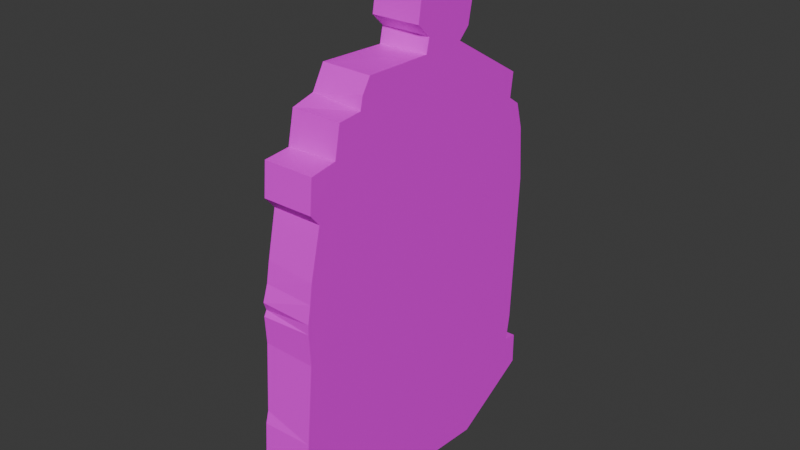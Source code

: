 # Source: tardis.blend  (saved by Blender 4.3.34; exported with 4.5.12 LTS)
import bpy
from mathutils import Matrix  # noqa: F401  (used for matrix-valued properties, if any)

bpy.ops.wm.read_factory_settings(use_empty=True)
scene = bpy.context.scene
scene.name = 'Scene'

# ---- images (referenced by path relative to the original .blend; pixels are not part of the script)
import os
ASSET_DIR = os.environ.get("B2B_ASSET_DIR", "")  # directory of the original .blend (textures are referenced by path, not embedded)
HERE = os.path.dirname(os.path.abspath(__file__))  # packed textures are extracted next to this script under _unpacked/

def load_image(name, relpath, width, height, colorspace="sRGB"):
    """Load a texture the original file referenced (path relative to the .blend, or extracted next to this script)."""
    p = next((c for c in (os.path.join(HERE, relpath), os.path.join(ASSET_DIR, relpath)) if relpath and os.path.exists(c)), "")
    if p:
        img = bpy.data.images.load(p, check_existing=True)
        img.name = name
    else:  # same state as the original file: an image datablock whose file is absent (Cycles renders it pink)
        img = bpy.data.images.new(name, width, height)
        img.source = "FILE"
        img.filepath = "//" + (relpath or name)
    img.colorspace_settings.name = colorspace
    return img
img_tardis_png = load_image('tardis.png', 'tardis.png', 1024, 1024, 'sRGB')

# ---- materials (node trees are filled in below, after node groups)
mat_material_001 = bpy.data.materials.new('Material.001')
mat_material_002 = bpy.data.materials.new('Material.002')

# ---- material node trees
mat_material_001.use_nodes = True; mat_material_001.node_tree.nodes.clear()
_N = mat_material_001.node_tree.nodes; _L = mat_material_001.node_tree.links
n0 = _N.new('ShaderNodeBsdfPrincipled'); n0.name = 'Principled BSDF'; n0.location = (10, 300)
n1 = _N.new('ShaderNodeOutputMaterial'); n1.name = 'Material Output'; n1.location = (300, 300)
n2 = _N.new('ShaderNodeTexImage'); n2.name = 'Image Texture'; n2.location = (-280, 280)
n2.image = img_tardis_png
_L.new(n0.outputs[0], n1.inputs[0])
_L.new(n2.outputs[0], n0.inputs[0])
n1.is_active_output = True
mat_material_002.use_nodes = True; mat_material_002.node_tree.nodes.clear()
_N = mat_material_002.node_tree.nodes; _L = mat_material_002.node_tree.links
n0 = _N.new('ShaderNodeBsdfPrincipled'); n0.name = 'Principled BSDF'; n0.location = (10, 300)
n1 = _N.new('ShaderNodeOutputMaterial'); n1.name = 'Material Output'; n1.location = (300, 300)
n2 = _N.new('ShaderNodeTexImage'); n2.name = 'Image Texture'; n2.location = (-280, 282)
n2.image = img_tardis_png
_L.new(n0.outputs[0], n1.inputs[0])
_L.new(n2.outputs[0], n0.inputs[0])
n1.is_active_output = True

# ---- world
world_world = bpy.data.worlds.new('World'); scene.world = world_world
world_world.use_nodes = True; world_world.node_tree.nodes.clear()
_N = world_world.node_tree.nodes; _L = world_world.node_tree.links
n0 = _N.new('ShaderNodeOutputWorld'); n0.name = 'World Output'; n0.location = (300, 300)
n1 = _N.new('ShaderNodeBackground'); n1.name = 'Background'; n1.location = (10, 300)
n1.inputs[0].default_value = (0.05088, 0.05088, 0.05088, 1.0)
_L.new(n1.outputs[0], n0.inputs[0])
n0.is_active_output = True
world_world.color = (0.05088, 0.05088, 0.05088)
world_world.sun_shadow_jitter_overblur = 0.0

# ---- meshes
me_plane = bpy.data.meshes.new('Plane')
me_plane.from_pydata([(-0.02063, -0.05358, -0.005), (0.01485, -0.05099, -0.005), (0.02296, -0.003585, -0.004998), (0.02242, 0.0001819, -0.004998), (0.02356, -0.007023, -0.004999), (0.02331, -0.01495, -0.005001), (0.02361, -0.008853, -0.005001), (0.02305, -0.04996, -0.005), (0.02474, -0.03022, -0.004998), (0.02539, -0.04854, -0.005), (0.02592, -0.04168, -0.005), (0.02546, -0.0387, -0.004998), (-0.03556, -0.002097, -0.005), (-0.0363, -0.03833, -0.004996), (-0.03634, -0.04475, -0.005), (-0.03473, 0.008785, -0.005002), (-0.03422, -0.03268, -0.004999), (-0.03341, -0.03789, -0.005), (-0.03325, 0.01403, -0.005), (-0.03071, 0.01579, -0.005), (-0.03134, 0.02068, -0.005), (-0.01489, 0.03051, -0.005), (-0.01874, 0.04071, -0.005), (-0.01712, 0.03262, -0.005), (-0.01612, 0.04759, -0.005), (-0.01477, 0.04985, -0.005), (-0.009875, 0.04809, -0.005), (-0.006745, 0.04647, -0.005), (-0.006631, 0.03317, -0.005), (-0.003826, 0.03575, -0.004999), (-0.004744, 0.0413, -0.005), (-0.00593, 0.03038, -0.005), (0.007971, 0.03058, -0.005), (0.009716, 0.02783, -0.005), (0.01026, 0.0254, -0.005), (0.01506, 0.02495, -0.005), (0.01621, 0.019, -0.005001), (0.0215, 0.01814, -0.00498), (0.02021, 0.009581, -0.005), (0.02208, 0.01181, -0.005), (-0.02029, -0.05382, 0.005), (0.01218, -0.05099, 0.005), (0.0154, -0.05093, 0.005), (0.02312, -0.04992, 0.005), (0.02271, -0.003401, 0.004993), (0.0232, -0.008138, 0.005), (0.02348, -0.01452, 0.004998), (0.02376, -0.009216, 0.005), (0.02375, -0.006571, 0.004999), (0.02428, -0.02796, 0.005), (0.02578, -0.04859, 0.005), (0.02489, -0.03031, 0.005), (0.02549, -0.04141, 0.004999), (0.02549, -0.03882, 0.004993), (-0.03599, 0.008582, 0.005), (-0.03628, -0.04486, 0.005), (-0.03575, -0.004419, 0.005), (-0.03621, -0.03837, 0.005), (-0.03419, -0.0325, 0.005), (-0.03445, 0.008953, 0.005), (-0.03341, -0.03789, 0.005), (-0.03326, 0.01401, 0.005), (-0.03072, 0.01579, 0.005), (-0.03135, 0.02063, 0.005), (-0.02021, 0.02683, 0.005), (-0.01848, 0.03706, 0.005), (-0.01817, 0.04233, 0.005), (-0.01547, 0.03076, 0.005002), (-0.01593, 0.04903, 0.005), (-0.01601, 0.0458, 0.005), (-0.01071, 0.04979, 0.005), (-0.009909, 0.04793, 0.005), (-0.006676, 0.03319, 0.005), (-0.006037, 0.0456, 0.005001), (-0.005984, 0.03011, 0.005), (-0.004191, 0.03562, 0.004986), (0.007822, 0.03065, 0.005), (0.01036, 0.02621, 0.005001), (0.01498, 0.02501, 0.005), (0.01631, 0.01872, 0.004998), (0.02153, 0.01828, 0.005), (0.02007, 0.009538, 0.004999), (0.02197, 0.0006733, 0.005002), (0.02208, 0.01184, 0.005)], [], [(11, 52, 10), (23, 65, 22), (21, 67, 23), (8, 53, 11), (20, 64, 21), (19, 63, 20), (5, 49, 8), (38, 82, 3), (39, 81, 38), (6, 46, 5), (4, 45, 6), (37, 83, 39), (36, 79, 37), (18, 62, 19), (2, 48, 4), (15, 61, 18), (35, 79, 36), (34, 78, 35), (3, 44, 2), (12, 54, 15), (33, 77, 34), (32, 76, 33), (31, 76, 32), (16, 56, 12), (28, 72, 31), (29, 72, 28), (17, 58, 16), (13, 60, 17), (30, 75, 29), (14, 57, 13), (0, 55, 14), (1, 41, 0), (27, 73, 30), (26, 71, 27), (7, 43, 1), (25, 70, 26), (24, 68, 25), (9, 43, 7), (22, 69, 24), (10, 50, 9), (11, 53, 52), (23, 67, 65), (8, 51, 53), (21, 64, 67), (20, 63, 64), (8, 49, 51), (19, 62, 63), (5, 46, 49), (38, 81, 82), (39, 83, 81), (6, 47, 46), (37, 80, 83), (6, 45, 47), (4, 48, 45), (37, 79, 80), (18, 61, 62), (2, 44, 48), (15, 59, 61), (35, 78, 79), (15, 54, 59), (34, 77, 78), (3, 82, 44), (12, 56, 54), (33, 76, 77), (16, 58, 56), (31, 74, 76), (31, 72, 74), (29, 75, 72), (17, 60, 58), (13, 57, 60), (30, 73, 75), (14, 55, 57), (0, 40, 55), (0, 41, 40), (1, 42, 41), (27, 71, 73), (26, 70, 71), (1, 43, 42), (25, 68, 70), (24, 69, 68), (9, 50, 43), (22, 66, 69), (10, 52, 50), (22, 65, 66), (73, 71, 70, 68, 69, 66, 65, 67, 64, 63, 62, 61, 59, 54, 56, 58, 60, 57, 55, 40, 41, 42, 43, 50, 52, 53, 51, 49, 46, 47, 45, 48, 44, 82, 81, 83, 80, 79, 78, 77, 76, 74, 72, 75), (22, 24, 25, 26, 27, 30, 29, 28, 31, 32, 33, 34, 35, 36, 37, 39, 38, 3, 2, 4, 6, 5, 8, 11, 10, 9, 7, 1, 0, 14, 13, 17, 16, 12, 15, 18, 19, 20, 21, 23)])
me_plane.polygons.foreach_set('material_index', [1, 1, 1, 1, 1, 1, 1, 1, 1, 1, 1, 1, 1, 1, 1, 1, 1, 1, 1, 1, 1, 1, 1, 1, 1, 1, 1, 1, 1, 1, 1, 1, 1, 1, 1, 1, 1, 1, 1, 1, 1, 1, 1, 1, 1, 1, 1, 1, 1, 1, 1, 1, 1, 1, 1, 1, 1, 1, 1, 1, 1, 1, 1, 1, 1, 1, 1, 1, 1, 1, 1, 1, 1, 1, 1, 1, 1, 1, 1, 1, 1, 1, 1, 1, 1, 1])
_uv = me_plane.uv_layers.new(name='UVMap')
_uv.uv.foreach_set('vector', [0.9726, 0.1472, 0.9741, 0.1208, 0.9806, 0.1178, 0.3127, 0.8331, 0.2925, 0.8752, 0.2948, 0.9098, 0.3377, 0.8149, 0.3359, 0.8167, 0.3127, 0.8331, 0.9642, 0.2278, 0.9748, 0.1466, 0.9726, 0.1472, 0.09653, 0.7157, 0.2622, 0.7781, 0.3377, 0.8149, 0.09883, 0.671, 0.09617, 0.7156, 0.09653, 0.7157, 0.9437, 0.3749, 0.9564, 0.2499, 0.9642, 0.2278, 0.8969, 0.6107, 0.9209, 0.526, 0.9272, 0.5204, 0.9207, 0.6329, 0.8967, 0.6102, 0.8969, 0.6107, 0.944, 0.4318, 0.9447, 0.3793, 0.9437, 0.3749, 0.943, 0.4517, 0.9381, 0.4421, 0.944, 0.4318, 0.9087, 0.6896, 0.9202, 0.6331, 0.9207, 0.6329, 0.83, 0.7026, 0.8335, 0.7015, 0.9087, 0.6896, 0.06199, 0.6532, 0.09842, 0.6707, 0.09883, 0.671, 0.9366, 0.4843, 0.9468, 0.4563, 0.943, 0.4517, 0.03534, 0.6054, 0.06272, 0.6531, 0.06199, 0.6532, 0.8081, 0.7559, 0.8335, 0.7015, 0.83, 0.7026, 0.7396, 0.763, 0.8073, 0.7566, 0.8081, 0.7559, 0.9272, 0.5204, 0.9334, 0.487, 0.9366, 0.4843, 0.02711, 0.499, 0.01853, 0.6007, 0.03534, 0.6054, 0.7285, 0.7863, 0.7364, 0.7702, 0.7396, 0.763, 0.6992, 0.8113, 0.6981, 0.8113, 0.7285, 0.7863, 0.4854, 0.8092, 0.6981, 0.8113, 0.6992, 0.8113, 0.04331, 0.2049, 0.02571, 0.4765, 0.02711, 0.499, 0.4756, 0.8383, 0.4748, 0.8378, 0.4854, 0.8092, 0.5159, 0.8639, 0.4748, 0.8378, 0.4756, 0.8383, 0.05605, 0.1566, 0.04735, 0.2062, 0.04331, 0.2049, 0.01694, 0.1488, 0.05573, 0.1564, 0.05605, 0.1566, 0.5033, 0.9158, 0.509, 0.8612, 0.5159, 0.8639, 0.01421, 0.08926, 0.0165, 0.1487, 0.01694, 0.1488, 0.2564, 0.00212, 0.01548, 0.08864, 0.01421, 0.08926, 0.8105, 0.02735, 0.7675, 0.0284, 0.2564, 0.00212, 0.4711, 0.9643, 0.478, 0.9555, 0.5033, 0.9158, 0.4228, 0.9811, 0.424, 0.9793, 0.4711, 0.9643, 0.9365, 0.03847, 0.9376, 0.03842, 0.8105, 0.02735, 0.348, 0.9983, 0.4118, 0.9977, 0.4228, 0.9811, 0.3286, 0.976, 0.3367, 0.9877, 0.348, 0.9983, 0.9727, 0.0507, 0.9376, 0.03842, 0.9365, 0.03847, 0.2948, 0.9098, 0.3265, 0.9597, 0.3286, 0.976, 0.9806, 0.1178, 0.9785, 0.05087, 0.9727, 0.0507, 0.9726, 0.1472, 0.9748, 0.1466, 0.9741, 0.1208, 0.3127, 0.8331, 0.3359, 0.8167, 0.2925, 0.8752, 0.9642, 0.2278, 0.9649, 0.2263, 0.9748, 0.1466, 0.3377, 0.8149, 0.2622, 0.7781, 0.3359, 0.8167, 0.09653, 0.7157, 0.09617, 0.7156, 0.2622, 0.7781, 0.9642, 0.2278, 0.9564, 0.2499, 0.9649, 0.2263, 0.09883, 0.671, 0.09842, 0.6707, 0.09617, 0.7156, 0.9437, 0.3749, 0.9447, 0.3793, 0.9564, 0.2499, 0.8969, 0.6107, 0.8967, 0.6102, 0.9209, 0.526, 0.9207, 0.6329, 0.9202, 0.6331, 0.8967, 0.6102, 0.944, 0.4318, 0.947, 0.4299, 0.9447, 0.3793, 0.9087, 0.6896, 0.9085, 0.6923, 0.9202, 0.6331, 0.944, 0.4318, 0.9381, 0.4421, 0.947, 0.4299, 0.943, 0.4517, 0.9468, 0.4563, 0.9381, 0.4421, 0.9087, 0.6896, 0.8335, 0.7015, 0.9085, 0.6923, 0.06199, 0.6532, 0.06272, 0.6531, 0.09842, 0.6707, 0.9366, 0.4843, 0.9334, 0.487, 0.9468, 0.4563, 0.03534, 0.6054, 0.03961, 0.6061, 0.06272, 0.6531, 0.8081, 0.7559, 0.8073, 0.7566, 0.8335, 0.7015, 0.03534, 0.6054, 0.01853, 0.6007, 0.03961, 0.6061, 0.7396, 0.763, 0.7364, 0.7702, 0.8073, 0.7566, 0.9272, 0.5204, 0.9209, 0.526, 0.9334, 0.487, 0.02711, 0.499, 0.02571, 0.4765, 0.01853, 0.6007, 0.7285, 0.7863, 0.6981, 0.8113, 0.7364, 0.7702, 0.04331, 0.2049, 0.04735, 0.2062, 0.02571, 0.4765, 0.4854, 0.8092, 0.4853, 0.8092, 0.6981, 0.8113, 0.4854, 0.8092, 0.4748, 0.8378, 0.4853, 0.8092, 0.5159, 0.8639, 0.509, 0.8612, 0.4748, 0.8378, 0.05605, 0.1566, 0.05573, 0.1564, 0.04735, 0.2062, 0.01694, 0.1488, 0.0165, 0.1487, 0.05573, 0.1564, 0.5033, 0.9158, 0.478, 0.9555, 0.509, 0.8612, 0.01421, 0.08926, 0.01548, 0.08864, 0.0165, 0.1487, 0.2564, 0.00212, 0.2612, 0.001455, 0.01548, 0.08864, 0.2564, 0.00212, 0.7675, 0.0284, 0.2612, 0.001455, 0.8105, 0.02735, 0.8189, 0.02844, 0.7675, 0.0284, 0.4711, 0.9643, 0.424, 0.9793, 0.478, 0.9555, 0.4228, 0.9811, 0.4118, 0.9977, 0.424, 0.9793, 0.8105, 0.02735, 0.9376, 0.03842, 0.8189, 0.02844, 0.348, 0.9983, 0.3367, 0.9877, 0.4118, 0.9977, 0.3286, 0.976, 0.3265, 0.9597, 0.3367, 0.9877, 0.9727, 0.0507, 0.9785, 0.05087, 0.9376, 0.03842, 0.2948, 0.9098, 0.2962, 0.9256, 0.3265, 0.9597, 0.9806, 0.1178, 0.9741, 0.1208, 0.9785, 0.05087, 0.2948, 0.9098, 0.2925, 0.8752, 0.2962, 0.9256, 0.478, 0.9555, 0.424, 0.9793, 0.4118, 0.9977, 0.3367, 0.9877, 0.3265, 0.9597, 0.2962, 0.9256, 0.2925, 0.8752, 0.3359, 0.8167, 0.2622, 0.7781, 0.09617, 0.7156, 0.09842, 0.6707, 0.06272, 0.6531, 0.03961, 0.6061, 0.01853, 0.6007, 0.02571, 0.4765, 0.04735, 0.2062, 0.05573, 0.1564, 0.0165, 0.1487, 0.01548, 0.08864, 0.2612, 0.001455, 0.7675, 0.0284, 0.8189, 0.02844, 0.9376, 0.03842, 0.9785, 0.05087, 0.9741, 0.1208, 0.9748, 0.1466, 0.9649, 0.2263, 0.9564, 0.2499, 0.9447, 0.3793, 0.947, 0.4299, 0.9381, 0.4421, 0.9468, 0.4563, 0.9334, 0.487, 0.9209, 0.526, 0.8967, 0.6102, 0.9202, 0.6331, 0.9085, 0.6923, 0.8335, 0.7015, 0.8073, 0.7566, 0.7364, 0.7702, 0.6981, 0.8113, 0.4853, 0.8092, 0.4748, 0.8378, 0.509, 0.8612, 0.2948, 0.9098, 0.3286, 0.976, 0.348, 0.9983, 0.4228, 0.9811, 0.4711, 0.9643, 0.5033, 0.9158, 0.5159, 0.8639, 0.4756, 0.8383, 0.4854, 0.8092, 0.6992, 0.8113, 0.7285, 0.7863, 0.7396, 0.763, 0.8081, 0.7559, 0.83, 0.7026, 0.9087, 0.6896, 0.9207, 0.6329, 0.8969, 0.6107, 0.9272, 0.5204, 0.9366, 0.4843, 0.943, 0.4517, 0.944, 0.4318, 0.9437, 0.3749, 0.9642, 0.2278, 0.9726, 0.1472, 0.9806, 0.1178, 0.9727, 0.0507, 0.9365, 0.03847, 0.8105, 0.02735, 0.2564, 0.00212, 0.01421, 0.08926, 0.01694, 0.1488, 0.05605, 0.1566, 0.04331, 0.2049, 0.02711, 0.499, 0.03534, 0.6054, 0.06199, 0.6532, 0.09883, 0.671, 0.09653, 0.7157, 0.3377, 0.8149, 0.3127, 0.8331])
me_plane.materials.append(mat_material_001)
me_plane.materials.append(mat_material_002)
me_plane.update()

# ---- objects
ob_plane = bpy.data.objects.new('Plane', me_plane)

# ---- transforms, parenting, visibility, modifiers, constraints
ob_plane.location = (0.0, 0.0, 10.4)
ob_plane.rotation_euler = (1.571, 0.0, -1.571)
ob_plane.scale = (200.0, 200.0, 200.0)

# ---- collection membership
scene.collection.objects.link(ob_plane)

# ---- scene / render settings (as saved in the file)
scene.frame_start = 1; scene.frame_end = 250; scene.frame_set(1)
scene.render.engine = 'BLENDER_EEVEE_NEXT'
bpy.context.view_layer.update()

# ---- added for rendering (the .blend has no active camera and no usable light): camera, sun
cam_auto = bpy.data.cameras.new('AutoCamera')
cam_auto.lens = 50.0
cam_auto.sensor_width = 36.0
cam_auto.clip_end = 1000.0
ob_auto_camera = bpy.data.objects.new('AutoCamera', cam_auto)
scene.collection.objects.link(ob_auto_camera)
ob_auto_camera.location = (22.4538, -25.9032, 27.9661)
ob_auto_camera.rotation_euler = (1.09748, -7.21219e-08, 0.694738)
scene.camera = ob_auto_camera
light_auto_sun = bpy.data.lights.new('AutoSun', 'SUN')
light_auto_sun.energy = 3.0
light_auto_sun.angle = 0.0523599
ob_auto_sun = bpy.data.objects.new('AutoSun', light_auto_sun)
scene.collection.objects.link(ob_auto_sun)
ob_auto_sun.rotation_euler = (0.872665, 0.174533, 0.523599)
bpy.context.view_layer.update()
